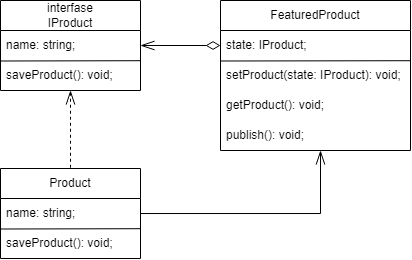

The diagram above was exported from draw.io. Its source (the exported page's mxGraphModel, read from the mxfile embedded in the PNG):
<mxGraphModel dx="356" dy="538" grid="1" gridSize="10" guides="1" tooltips="1" connect="1" arrows="1" fold="1" page="1" pageScale="1" pageWidth="827" pageHeight="1169" math="0" shadow="0">
  <root>
    <mxCell id="0" />
    <mxCell id="1" parent="0" />
    <mxCell id="9NOsq4Tpa9xEBiL9Z08F-10" value="" style="edgeStyle=orthogonalEdgeStyle;rounded=0;orthogonalLoop=1;jettySize=auto;html=1;endSize=12;startSize=12;startArrow=openThin;startFill=0;endArrow=diamondThin;endFill=0;" edge="1" parent="1" source="9NOsq4Tpa9xEBiL9Z08F-1" target="9NOsq4Tpa9xEBiL9Z08F-7">
      <mxGeometry relative="1" as="geometry" />
    </mxCell>
    <mxCell id="9NOsq4Tpa9xEBiL9Z08F-15" value="" style="edgeStyle=orthogonalEdgeStyle;rounded=0;orthogonalLoop=1;jettySize=auto;html=1;endSize=12;startSize=12;startArrow=openThin;startFill=0;endArrow=none;endFill=0;dashed=1;" edge="1" parent="1" source="9NOsq4Tpa9xEBiL9Z08F-1" target="9NOsq4Tpa9xEBiL9Z08F-11">
      <mxGeometry relative="1" as="geometry" />
    </mxCell>
    <mxCell id="9NOsq4Tpa9xEBiL9Z08F-1" value="interfase&lt;br&gt;IProduct" style="swimlane;fontStyle=0;childLayout=stackLayout;horizontal=1;startSize=30;horizontalStack=0;resizeParent=1;resizeParentMax=0;resizeLast=0;collapsible=1;marginBottom=0;whiteSpace=wrap;html=1;" vertex="1" parent="1">
      <mxGeometry x="200" y="340" width="140" height="90" as="geometry" />
    </mxCell>
    <mxCell id="9NOsq4Tpa9xEBiL9Z08F-2" value="name: string;" style="text;strokeColor=none;fillColor=none;align=left;verticalAlign=middle;spacingLeft=4;spacingRight=4;overflow=hidden;points=[[0,0.5],[1,0.5]];portConstraint=eastwest;rotatable=0;whiteSpace=wrap;html=1;" vertex="1" parent="9NOsq4Tpa9xEBiL9Z08F-1">
      <mxGeometry y="30" width="140" height="30" as="geometry" />
    </mxCell>
    <mxCell id="9NOsq4Tpa9xEBiL9Z08F-3" value="saveProduct(): void;" style="text;strokeColor=none;fillColor=none;align=left;verticalAlign=middle;spacingLeft=4;spacingRight=4;overflow=hidden;points=[[0,0.5],[1,0.5]];portConstraint=eastwest;rotatable=0;whiteSpace=wrap;html=1;" vertex="1" parent="9NOsq4Tpa9xEBiL9Z08F-1">
      <mxGeometry y="60" width="140" height="30" as="geometry" />
    </mxCell>
    <mxCell id="9NOsq4Tpa9xEBiL9Z08F-5" value="" style="endArrow=none;html=1;rounded=0;exitX=0.002;exitY=0.017;exitDx=0;exitDy=0;exitPerimeter=0;entryX=1;entryY=1.007;entryDx=0;entryDy=0;entryPerimeter=0;" edge="1" parent="9NOsq4Tpa9xEBiL9Z08F-1" source="9NOsq4Tpa9xEBiL9Z08F-3" target="9NOsq4Tpa9xEBiL9Z08F-2">
      <mxGeometry width="50" height="50" relative="1" as="geometry">
        <mxPoint x="40" y="80" as="sourcePoint" />
        <mxPoint x="90" y="30" as="targetPoint" />
      </mxGeometry>
    </mxCell>
    <mxCell id="9NOsq4Tpa9xEBiL9Z08F-6" value="FeaturedProduct" style="swimlane;fontStyle=0;childLayout=stackLayout;horizontal=1;startSize=30;horizontalStack=0;resizeParent=1;resizeParentMax=0;resizeLast=0;collapsible=1;marginBottom=0;whiteSpace=wrap;html=1;" vertex="1" parent="1">
      <mxGeometry x="420" y="340" width="190" height="150" as="geometry" />
    </mxCell>
    <mxCell id="9NOsq4Tpa9xEBiL9Z08F-7" value="state: IProduct;" style="text;strokeColor=none;fillColor=none;align=left;verticalAlign=middle;spacingLeft=4;spacingRight=4;overflow=hidden;points=[[0,0.5],[1,0.5]];portConstraint=eastwest;rotatable=0;whiteSpace=wrap;html=1;" vertex="1" parent="9NOsq4Tpa9xEBiL9Z08F-6">
      <mxGeometry y="30" width="190" height="30" as="geometry" />
    </mxCell>
    <mxCell id="9NOsq4Tpa9xEBiL9Z08F-8" value="setProduct(state: IProduct): void;" style="text;strokeColor=none;fillColor=none;align=left;verticalAlign=middle;spacingLeft=4;spacingRight=4;overflow=hidden;points=[[0,0.5],[1,0.5]];portConstraint=eastwest;rotatable=0;whiteSpace=wrap;html=1;" vertex="1" parent="9NOsq4Tpa9xEBiL9Z08F-6">
      <mxGeometry y="60" width="190" height="30" as="geometry" />
    </mxCell>
    <mxCell id="9NOsq4Tpa9xEBiL9Z08F-19" value="getProduct(): void;" style="text;strokeColor=none;fillColor=none;align=left;verticalAlign=middle;spacingLeft=4;spacingRight=4;overflow=hidden;points=[[0,0.5],[1,0.5]];portConstraint=eastwest;rotatable=0;whiteSpace=wrap;html=1;" vertex="1" parent="9NOsq4Tpa9xEBiL9Z08F-6">
      <mxGeometry y="90" width="190" height="30" as="geometry" />
    </mxCell>
    <mxCell id="9NOsq4Tpa9xEBiL9Z08F-20" value="publish(): void;" style="text;strokeColor=none;fillColor=none;align=left;verticalAlign=middle;spacingLeft=4;spacingRight=4;overflow=hidden;points=[[0,0.5],[1,0.5]];portConstraint=eastwest;rotatable=0;whiteSpace=wrap;html=1;" vertex="1" parent="9NOsq4Tpa9xEBiL9Z08F-6">
      <mxGeometry y="120" width="190" height="30" as="geometry" />
    </mxCell>
    <mxCell id="9NOsq4Tpa9xEBiL9Z08F-9" value="" style="endArrow=none;html=1;rounded=0;exitX=0.002;exitY=0.017;exitDx=0;exitDy=0;exitPerimeter=0;entryX=1;entryY=1.007;entryDx=0;entryDy=0;entryPerimeter=0;" edge="1" parent="9NOsq4Tpa9xEBiL9Z08F-6" source="9NOsq4Tpa9xEBiL9Z08F-8" target="9NOsq4Tpa9xEBiL9Z08F-7">
      <mxGeometry width="50" height="50" relative="1" as="geometry">
        <mxPoint x="40" y="80" as="sourcePoint" />
        <mxPoint x="90" y="30" as="targetPoint" />
      </mxGeometry>
    </mxCell>
    <mxCell id="9NOsq4Tpa9xEBiL9Z08F-11" value="Product" style="swimlane;fontStyle=0;childLayout=stackLayout;horizontal=1;startSize=30;horizontalStack=0;resizeParent=1;resizeParentMax=0;resizeLast=0;collapsible=1;marginBottom=0;whiteSpace=wrap;html=1;" vertex="1" parent="1">
      <mxGeometry x="200" y="508" width="140" height="90" as="geometry" />
    </mxCell>
    <mxCell id="9NOsq4Tpa9xEBiL9Z08F-12" value="name: string;" style="text;strokeColor=none;fillColor=none;align=left;verticalAlign=middle;spacingLeft=4;spacingRight=4;overflow=hidden;points=[[0,0.5],[1,0.5]];portConstraint=eastwest;rotatable=0;whiteSpace=wrap;html=1;" vertex="1" parent="9NOsq4Tpa9xEBiL9Z08F-11">
      <mxGeometry y="30" width="140" height="30" as="geometry" />
    </mxCell>
    <mxCell id="9NOsq4Tpa9xEBiL9Z08F-13" value="saveProduct(): void;" style="text;strokeColor=none;fillColor=none;align=left;verticalAlign=middle;spacingLeft=4;spacingRight=4;overflow=hidden;points=[[0,0.5],[1,0.5]];portConstraint=eastwest;rotatable=0;whiteSpace=wrap;html=1;" vertex="1" parent="9NOsq4Tpa9xEBiL9Z08F-11">
      <mxGeometry y="60" width="140" height="30" as="geometry" />
    </mxCell>
    <mxCell id="9NOsq4Tpa9xEBiL9Z08F-14" value="" style="endArrow=none;html=1;rounded=0;exitX=0.002;exitY=0.017;exitDx=0;exitDy=0;exitPerimeter=0;entryX=1;entryY=1.007;entryDx=0;entryDy=0;entryPerimeter=0;" edge="1" parent="9NOsq4Tpa9xEBiL9Z08F-11" source="9NOsq4Tpa9xEBiL9Z08F-13" target="9NOsq4Tpa9xEBiL9Z08F-12">
      <mxGeometry width="50" height="50" relative="1" as="geometry">
        <mxPoint x="40" y="80" as="sourcePoint" />
        <mxPoint x="90" y="30" as="targetPoint" />
      </mxGeometry>
    </mxCell>
    <mxCell id="9NOsq4Tpa9xEBiL9Z08F-16" value="" style="edgeStyle=orthogonalEdgeStyle;rounded=0;orthogonalLoop=1;jettySize=auto;html=1;endSize=12;startSize=12;endArrow=openThin;endFill=0;" edge="1" parent="1" source="9NOsq4Tpa9xEBiL9Z08F-12">
      <mxGeometry relative="1" as="geometry">
        <mxPoint x="520" y="490" as="targetPoint" />
      </mxGeometry>
    </mxCell>
  </root>
</mxGraphModel>